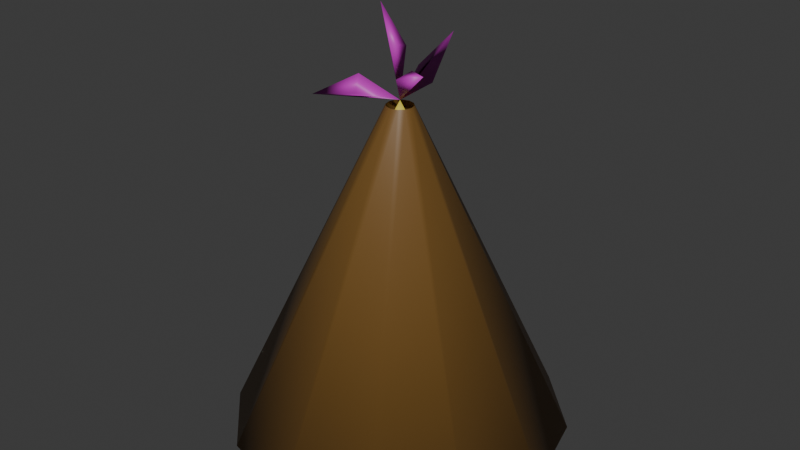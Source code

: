 # Source: Hat1Gib.blend  (saved by Blender 5.1.30; exported with 4.5.12 LTS)
import bpy
from mathutils import Matrix  # noqa: F401  (used for matrix-valued properties, if any)

bpy.ops.wm.read_factory_settings(use_empty=True)
scene = bpy.context.scene
scene.name = 'Scene'

# ---- collections
col_collection = bpy.data.collections.new('Collection'); scene.collection.children.link(col_collection)

# ---- materials (node trees are filled in below, after node groups)
mat_material = bpy.data.materials.new('Material')
mat_material.alpha_threshold = 0.0
mat_material.use_backface_culling = True
mat_material.use_backface_culling_shadow = True
mat_material.use_backface_culling_lightprobe_volume = False
mat_material.roughness = 0.5
mat_material.line_color = (0.0, 0.0, 0.0, 1.0)
mat_material_001 = bpy.data.materials.new('Material.001')
mat_material_001.use_backface_culling = True
mat_material_001.use_backface_culling_shadow = True
mat_material_002 = bpy.data.materials.new('Material.002')
mat_material_002.use_backface_culling = True
mat_material_002.use_backface_culling_shadow = True
mat_outline = bpy.data.materials.new('outline')
mat_outline.use_backface_culling = True
mat_outline.use_backface_culling_shadow = True

# ---- material node trees
mat_material.use_nodes = True; mat_material.node_tree.nodes.clear()
_N = mat_material.node_tree.nodes; _L = mat_material.node_tree.links
n0 = _N.new('ShaderNodeOutputMaterial'); n0.name = 'Material Output'; n0.location = (200, 100)
n1 = _N.new('ShaderNodeBsdfPrincipled'); n1.name = 'Principled BSDF'; n1.location = (-200, 100)
n1.inputs[0].default_value = (0.8963, 0.7454, 0.09306, 1.0)
_L.new(n1.outputs[0], n0.inputs[0])
n0.is_active_output = True
mat_material_001.use_nodes = True; mat_material_001.node_tree.nodes.clear()
_N = mat_material_001.node_tree.nodes; _L = mat_material_001.node_tree.links
n0 = _N.new('ShaderNodeBsdfPrincipled'); n0.name = 'Principled BSDF'; n0.location = (-200, 100)
n0.inputs[0].default_value = (0.2747, 0.7011, 0.5972, 1.0)
n1 = _N.new('ShaderNodeOutputMaterial'); n1.name = 'Material Output'; n1.location = (200, 100)
_L.new(n0.outputs[0], n1.inputs[0])
n1.is_active_output = True
mat_material_002.use_nodes = True; mat_material_002.node_tree.nodes.clear()
_N = mat_material_002.node_tree.nodes; _L = mat_material_002.node_tree.links
n0 = _N.new('ShaderNodeBsdfPrincipled'); n0.name = 'Principled BSDF'; n0.location = (-200, 100)
n0.inputs[0].default_value = (0.5915, 0.02685, 0.5342, 1.0)
n1 = _N.new('ShaderNodeOutputMaterial'); n1.name = 'Material Output'; n1.location = (200, 100)
_L.new(n0.outputs[0], n1.inputs[0])
n1.is_active_output = True
mat_outline.use_nodes = True; mat_outline.node_tree.nodes.clear()
_N = mat_outline.node_tree.nodes; _L = mat_outline.node_tree.links
n0 = _N.new('ShaderNodeBsdfPrincipled'); n0.name = 'Principled BSDF'; n0.location = (-200, 100)
n0.inputs[0].default_value = (0.1817, 0.0932, 0.02179, 1.0)
n1 = _N.new('ShaderNodeOutputMaterial'); n1.name = 'Material Output'; n1.location = (200, 100)
_L.new(n0.outputs[0], n1.inputs[0])
n1.is_active_output = True

# ---- world
world_world = bpy.data.worlds.new('World'); scene.world = world_world
world_world.use_nodes = True; world_world.node_tree.nodes.clear()
_N = world_world.node_tree.nodes; _L = world_world.node_tree.links
n0 = _N.new('ShaderNodeOutputWorld'); n0.name = 'World Output'; n0.location = (200, 100)
n1 = _N.new('ShaderNodeBackground'); n1.name = 'Background'; n1.location = (-200, 100)
n1.inputs[0].default_value = (0.05088, 0.05088, 0.05088, 1.0)
_L.new(n1.outputs[0], n0.inputs[0])
n0.is_active_output = True
world_world.color = (0.05088, 0.05088, 0.05088)
world_world.sun_shadow_jitter_overblur = 0.0

# ---- meshes
me_cylinder = bpy.data.meshes.new('Cylinder')
me_cylinder.from_pydata([(1.523e-10, 0.2859, -0.1866), (0.0, 0.0, 0.4465), (0.1429, 0.2476, -0.1866), (0.2476, 0.1429, -0.1866), (0.2859, -1.523e-10, -0.1866), (0.2476, -0.1429, -0.1866), (0.1429, -0.2476, -0.1866), (1.523e-10, -0.2859, -0.1866), (-0.1429, -0.2476, -0.1866), (-0.2476, -0.1429, -0.1866), (-0.2859, -1.523e-10, -0.1866), (-0.2476, 0.1429, -0.1866), (-0.1429, 0.2476, -0.1866), (-0.112, 0.06468, 0.1631), (3.121e-10, 0.02499, 0.3962), (0.01249, 0.02164, 0.3962), (0.1921, -2.097e-10, 0.02285), (0.02164, 0.01249, 0.3962), (0.05373, -2.945e-10, 0.332), (0.02499, -3.121e-10, 0.3962), (-0.2709, -1.615e-10, -0.153), (0.02164, -0.01249, 0.3962), (-0.1206, -2.536e-10, 0.1827), (0.01249, -0.02164, 0.3962), (0.1546, 0.08926, 0.05323), (3.121e-10, -0.02499, 0.3962), (0.0337, 0.01946, 0.3651), (-0.01249, -0.02164, 0.3962), (-0.2267, -0.1309, -0.1328), (-0.02164, -0.01249, 0.3962), (-0.09264, -0.05348, 0.2131), (-0.02499, -3.121e-10, 0.3962), (0.08574, 0.1485, 0.06893), (-0.02164, 0.01249, 0.3962), (-0.1268, -0.2197, -0.1146), (-0.01249, 0.02164, 0.3962), (-0.04851, -0.08403, 0.2353), (0.03795, 0.09971, 0.5538), (0.01578, 0.07046, 0.462), (-0.0573, -0.04233, 0.4938), (-0.1341, -0.07948, 0.4483), (-0.008974, 0.06166, 0.4923), (-0.05584, -0.05409, 0.4604), (0.03369, -0.00888, 0.5094), (0.1017, -0.06361, 0.5282), (0.02751, -0.0438, 0.5014), (0.0003891, -0.02747, 0.5527), (-0.03408, -0.0105, 0.6181), (0.008086, 0.007118, 0.5441), (0.0572, -0.03302, 0.3045), (0.1854, -0.1071, -0.02632), (-0.0697, 0.1207, 0.1406), (0.03933, -0.06813, 0.2763), (0.1171, -0.2028, -0.07119), (2.731e-10, -0.08866, 0.254), (1.766e-10, -0.2463, -0.09818), (2.355e-10, 0.15, 0.1169), (0.1229, -2.521e-10, 0.1774), (0.03936, -3.033e-10, 0.3641), (-0.1957, -2.075e-10, 0.01481), (-0.07278, -2.828e-10, 0.2894), (0.09415, 0.05436, 0.2092), (0.02767, 0.01598, 0.3806), (-0.1597, -0.09219, 0.04014), (-0.05714, -0.03299, 0.3046), (0.04912, 0.08508, 0.2326), (-0.08767, -0.1519, 0.06032), (-0.0305, -0.05283, 0.3157), (-0.06683, 0.03859, 0.2796), (2.738e-10, 0.08749, 0.2566), (0.1143, 0.198, -0.05883), (0.2011, 0.1161, -0.06668), (0.239, -1.81e-10, -0.08187), (0.2165, -0.125, -0.1065), (0.13, -0.2252, -0.1289), (1.645e-10, -0.2661, -0.1424), (-0.1349, -0.2336, -0.1506), (-0.2371, -0.1369, -0.1597), (-0.2784, -1.569e-10, -0.1698), (-0.1798, 0.1038, -0.01177), (-0.1063, 0.1841, -0.02299), (1.939e-10, 0.2179, -0.03483), (2.248e-10, -0.1675, 0.07789), (2.926e-10, -0.05682, 0.3251), (0.07822, -0.1355, 0.1025), (0.02591, -0.04489, 0.3362), (-0.0411, 0.07118, 0.2684), (0.1213, -0.07004, 0.1391), (0.03942, -0.02276, 0.3503), (-9.12e-10, 0.3323, -0.2126), (8.07e-08, 0.02569, 0.4376), (0.1661, 0.2877, -0.2126), (0.2877, 0.1661, -0.2126), (0.3323, 1.444e-09, -0.2126), (0.2877, -0.1661, -0.2126), (0.1661, -0.2877, -0.2126), (6.845e-10, -0.3323, -0.2126), (-0.1661, -0.2877, -0.2126), (-0.2877, -0.1661, -0.2126), (-0.3323, -1.523e-10, -0.2126), (-0.2877, 0.1661, -0.2126), (-0.1661, 0.2877, -0.2126), (0.01284, 0.02224, 0.4376), (0.02224, 0.01284, 0.4376), (0.02569, 2.589e-09, 0.4376), (0.02224, -0.01284, 0.4376), (0.01284, -0.02224, 0.4376), (8.083e-08, -0.02569, 0.4376), (-0.01284, -0.02224, 0.4376), (-0.02224, -0.01284, 0.4376), (-0.02569, 2.465e-09, 0.4376), (-0.02224, 0.01284, 0.4376), (-0.01284, 0.02224, 0.4376)], [], [(14, 1, 15), (15, 1, 17), (17, 1, 19), (19, 1, 21), (21, 1, 23), (23, 1, 25), (25, 1, 27), (27, 1, 29), (29, 1, 31), (31, 1, 33), (33, 1, 35), (35, 1, 14), (0, 2, 3, 4, 5, 6, 7, 8, 9, 10, 11, 12), (79, 13, 51, 80), (66, 82, 54, 36), (10, 78, 20, 11), (58, 62, 17, 19), (77, 28, 20, 78), (57, 61, 26, 18), (76, 34, 28, 77), (64, 67, 27, 29), (75, 55, 34, 76), (63, 66, 36, 30), (74, 53, 55, 75), (88, 58, 19, 21), (73, 50, 53, 74), (87, 57, 18, 49), (72, 16, 50, 73), (60, 64, 29, 31), (71, 24, 16, 72), (59, 63, 30, 22), (70, 32, 24, 71), (69, 86, 35, 14), (81, 56, 32, 70), (85, 88, 21, 23), (13, 22, 60, 68), (84, 87, 49, 52), (37, 38, 1), (39, 1, 40), (1, 38, 41), (38, 37, 41), (37, 1, 41), (40, 1, 42), (39, 40, 42), (1, 39, 42), (43, 1, 44), (44, 1, 45), (43, 44, 45), (1, 43, 45), (46, 1, 47), (47, 1, 48), (46, 47, 48), (1, 46, 48), (80, 51, 56, 81), (67, 83, 25, 27), (61, 65, 15, 26), (26, 15, 17, 62), (86, 68, 33, 35), (82, 84, 52, 54), (83, 85, 23, 25), (65, 69, 14, 15), (79, 59, 22, 13), (68, 60, 31, 33), (11, 20, 59, 79), (32, 56, 69, 65), (54, 52, 85, 83), (55, 53, 84, 82), (51, 13, 68, 86), (24, 32, 65, 61), (36, 54, 83, 67), (12, 80, 81, 0), (53, 50, 87, 84), (52, 49, 88, 85), (0, 81, 70, 2), (56, 51, 86, 69), (2, 70, 71, 3), (20, 28, 63, 59), (3, 71, 72, 4), (22, 30, 64, 60), (4, 72, 73, 5), (50, 16, 57, 87), (5, 73, 74, 6), (49, 18, 58, 88), (6, 74, 75, 7), (28, 34, 66, 63), (7, 75, 76, 8), (30, 36, 67, 64), (8, 76, 77, 9), (16, 24, 61, 57), (9, 77, 78, 10), (18, 26, 62, 58), (34, 55, 82, 66), (11, 79, 80, 12), (97, 108, 107, 96), (94, 105, 104, 93), (101, 112, 111, 100), (92, 103, 102, 91), (99, 110, 109, 98), (91, 102, 90, 89), (98, 109, 108, 97), (96, 107, 106, 95), (93, 104, 103, 92), (95, 106, 105, 94), (89, 90, 112, 101), (89, 101, 100, 99, 98, 97, 96, 95, 94, 93, 92, 91), (100, 111, 110, 99)])
me_cylinder.polygons.foreach_set('use_smooth', [True] * 106)
me_cylinder.polygons.foreach_set('material_index', [0, 0, 0, 0, 0, 0, 0, 0, 0, 0, 0, 0, 3, 1, 1, 1, 1, 1, 1, 1, 1, 1, 1, 1, 1, 1, 1, 1, 1, 1, 1, 1, 1, 1, 1, 0, 1, 2, 2, 2, 2, 2, 2, 2, 2, 2, 2, 2, 2, 2, 2, 2, 2, 1, 1, 1, 1, 1, 1, 1, 1, 1, 1, 0, 0, 0, 0, 0, 0, 0, 0, 0, 0, 0, 0, 0, 0, 0, 0, 0, 0, 0, 0, 0, 0, 0, 0, 0, 0, 0, 0, 0, 0, 3, 3, 3, 3, 3, 3, 3, 3, 3, 3, 3, 3, 3])
_uv = me_cylinder.uv_layers.new(name='UVMap')
_uv.uv.foreach_set('vector', [0.9365, 0.9603, 0.9167, 1.0, 0.8849, 0.9603, 0.8849, 0.9603, 0.8333, 1.0, 0.8016, 0.9603, 0.8016, 0.9603, 0.75, 1.0, 0.7183, 0.9603, 0.7183, 0.9603, 0.6667, 1.0, 0.6349, 0.9603, 0.6349, 0.9603, 0.5833, 1.0, 0.5516, 0.9603, 0.5516, 0.9603, 0.5, 1.0, 0.4683, 0.9603, 0.4683, 0.9603, 0.4167, 1.0, 0.3849, 0.9603, 0.3849, 0.9603, 0.3333, 1.0, 0.3016, 0.9603, 0.3016, 0.9603, 0.25, 1.0, 0.2183, 0.9603, 0.2183, 0.9603, 0.1667, 1.0, 0.1349, 0.9603, 0.1349, 0.9603, 0.08333, 1.0, 0.0516, 0.9603, 0.0516, 0.9603, 7.451e-08, 1.0, 7.451e-08, 0.9603, 0.75, 0.49, 0.87, 0.4578, 0.9578, 0.37, 0.99, 0.25, 0.9578, 0.13, 0.87, 0.04215, 0.75, 0.01, 0.63, 0.04215, 0.5422, 0.13, 0.51, 0.25, 0.5422, 0.37, 0.63, 0.4578, 0.1571, 0.6381, 0.1476, 0.7761, 0.06552, 0.7584, 0.07443, 0.6292, 0.4032, 0.695, 0.4856, 0.7089, 0.476, 0.8479, 0.3937, 0.8332, 0.25, 0.5, 0.2491, 0.5132, 0.2482, 0.5265, 0.1667, 0.5, 0.72, 0.9349, 0.8024, 0.948, 0.8016, 0.9603, 0.7183, 0.9603, 0.3319, 0.5212, 0.3304, 0.5425, 0.2482, 0.5265, 0.2491, 0.5132, 0.7302, 0.7875, 0.8118, 0.8125, 0.8033, 0.9357, 0.7218, 0.9096, 0.4147, 0.5284, 0.4127, 0.5568, 0.3304, 0.5425, 0.3319, 0.5212, 0.3066, 0.8879, 0.3893, 0.8967, 0.3849, 0.9603, 0.3016, 0.9603, 0.4976, 0.5349, 0.4952, 0.5698, 0.4127, 0.5568, 0.4147, 0.5284, 0.321, 0.6791, 0.4032, 0.695, 0.3937, 0.8332, 0.3116, 0.8156, 0.5802, 0.5456, 0.5771, 0.5911, 0.4952, 0.5698, 0.4976, 0.5349, 0.6374, 0.924, 0.72, 0.9349, 0.7183, 0.9603, 0.6349, 0.9603, 0.6623, 0.5633, 0.6579, 0.6266, 0.5771, 0.5911, 0.5802, 0.5456, 0.6489, 0.7572, 0.7302, 0.7875, 0.7218, 0.9096, 0.6399, 0.8878, 0.7443, 0.5827, 0.7386, 0.6654, 0.6579, 0.6266, 0.6623, 0.5633, 0.2241, 0.876, 0.3066, 0.8879, 0.3016, 0.9603, 0.2183, 0.9603, 0.8268, 0.5947, 0.8203, 0.6894, 0.7386, 0.6654, 0.7443, 0.5827, 0.239, 0.6591, 0.321, 0.6791, 0.3116, 0.8156, 0.2299, 0.7916, 0.9097, 0.6009, 0.9028, 0.7018, 0.8203, 0.6894, 0.8268, 0.5947, 7.451e-08, 0.85, 0.05856, 0.8593, 0.0516, 0.9603, 7.451e-08, 0.9603, 0.9835, 0.6199, 0.9669, 0.7397, 0.9028, 0.7018, 0.9097, 0.6009, 0.5549, 0.9129, 0.6374, 0.924, 0.6349, 0.9603, 0.5516, 0.9603, 0.1476, 0.7761, 0.2299, 0.7916, 0.2241, 0.876, 0.1413, 0.8682, 0.5676, 0.7283, 0.6489, 0.7572, 0.6399, 0.8878, 0.5581, 0.8656, 0.0, 0.0, 0.0, 0.0, 0.0, 0.0, 0.0, 0.0, 0.0, 0.0, 0.0, 0.0, 0.0, 0.0, 0.0, 0.0, 0.0, 0.0, 0.0, 0.0, 0.0, 0.0, 0.0, 0.0, 0.0, 0.0, 0.0, 0.0, 0.0, 0.0, 0.0, 0.0, 0.0, 0.0, 0.0, 0.0, 0.0, 0.0, 0.0, 0.0, 0.0, 0.0, 0.0, 0.0, 0.0, 0.0, 0.0, 0.0, 0.0, 0.0, 0.0, 0.0, 0.0, 0.0, 0.0, 0.0, 0.0, 0.0, 0.0, 0.0, 0.0, 0.0, 0.0, 0.0, 0.0, 0.0, 0.0, 0.0, 0.0, 0.0, 0.0, 0.0, 0.0, 0.0, 0.0, 0.0, 0.0, 0.0, 0.0, 0.0, 0.0, 0.0, 0.0, 0.0, 0.0, 0.0, 0.0, 0.0, 0.0, 0.0, 0.0, 0.0, 0.0, 0.0, 0.0, 0.0, 0.07443, 0.6292, 0.06552, 0.7584, 7.451e-08, 0.7397, 7.451e-08, 0.6199, 0.3893, 0.8967, 0.4721, 0.9041, 0.4683, 0.9603, 0.3849, 0.9603, 0.8118, 0.8125, 0.8938, 0.831, 0.8849, 0.9603, 0.8033, 0.9357, 0.8033, 0.9357, 0.8849, 0.9603, 0.8016, 0.9603, 0.8024, 0.948, 0.05856, 0.8593, 0.1413, 0.8682, 0.1349, 0.9603, 0.0516, 0.9603, 0.4856, 0.7089, 0.5676, 0.7283, 0.5581, 0.8656, 0.476, 0.8479, 0.4721, 0.9041, 0.5549, 0.9129, 0.5516, 0.9603, 0.4683, 0.9603, 0.8938, 0.831, 0.9517, 0.85, 0.9365, 0.9603, 0.8849, 0.9603, 0.1571, 0.6381, 0.239, 0.6591, 0.2299, 0.7916, 0.1476, 0.7761, 0.1413, 0.8682, 0.2241, 0.876, 0.2183, 0.9603, 0.1349, 0.9603, 0.1667, 0.5, 0.2482, 0.5265, 0.239, 0.6591, 0.1571, 0.6381, 0.9028, 0.7018, 0.9669, 0.7397, 0.9517, 0.85, 0.8938, 0.831, 0.476, 0.8479, 0.5581, 0.8656, 0.5549, 0.9129, 0.4721, 0.9041, 0.4952, 0.5698, 0.5771, 0.5911, 0.5676, 0.7283, 0.4856, 0.7089, 0.06552, 0.7584, 0.1476, 0.7761, 0.1413, 0.8682, 0.05856, 0.8593, 0.8203, 0.6894, 0.9028, 0.7018, 0.8938, 0.831, 0.8118, 0.8125, 0.3937, 0.8332, 0.476, 0.8479, 0.4721, 0.9041, 0.3893, 0.8967, 0.08333, 0.5, 0.07443, 0.6292, 7.451e-08, 0.6199, 7.451e-08, 0.5, 0.5771, 0.5911, 0.6579, 0.6266, 0.6489, 0.7572, 0.5676, 0.7283, 0.5581, 0.8656, 0.6399, 0.8878, 0.6374, 0.924, 0.5549, 0.9129, 1.0, 0.5, 0.9835, 0.6199, 0.9097, 0.6009, 0.9167, 0.5, 7.451e-08, 0.7397, 0.06552, 0.7584, 0.05856, 0.8593, 7.451e-08, 0.85, 0.9167, 0.5, 0.9097, 0.6009, 0.8268, 0.5947, 0.8333, 0.5, 0.2482, 0.5265, 0.3304, 0.5425, 0.321, 0.6791, 0.239, 0.6591, 0.8333, 0.5, 0.8268, 0.5947, 0.7443, 0.5827, 0.75, 0.5, 0.2299, 0.7916, 0.3116, 0.8156, 0.3066, 0.8879, 0.2241, 0.876, 0.75, 0.5, 0.7443, 0.5827, 0.6623, 0.5633, 0.6667, 0.5, 0.6579, 0.6266, 0.7386, 0.6654, 0.7302, 0.7875, 0.6489, 0.7572, 0.6667, 0.5, 0.6623, 0.5633, 0.5802, 0.5456, 0.5833, 0.5, 0.6399, 0.8878, 0.7218, 0.9096, 0.72, 0.9349, 0.6374, 0.924, 0.5833, 0.5, 0.5802, 0.5456, 0.4976, 0.5349, 0.5, 0.5, 0.3304, 0.5425, 0.4127, 0.5568, 0.4032, 0.695, 0.321, 0.6791, 0.5, 0.5, 0.4976, 0.5349, 0.4147, 0.5284, 0.4167, 0.5, 0.3116, 0.8156, 0.3937, 0.8332, 0.3893, 0.8967, 0.3066, 0.8879, 0.4167, 0.5, 0.4147, 0.5284, 0.3319, 0.5212, 0.3333, 0.5, 0.7386, 0.6654, 0.8203, 0.6894, 0.8118, 0.8125, 0.7302, 0.7875, 0.3333, 0.5, 0.3319, 0.5212, 0.2491, 0.5132, 0.25, 0.5, 0.7218, 0.9096, 0.8033, 0.9357, 0.8024, 0.948, 0.72, 0.9349, 0.4127, 0.5568, 0.4952, 0.5698, 0.4856, 0.7089, 0.4032, 0.695, 0.1667, 0.5, 0.1571, 0.6381, 0.07443, 0.6292, 0.08333, 0.5, 0.63, 0.04215, 0.63, 0.04215, 0.75, 0.01, 0.75, 0.01, 0.9578, 0.13, 0.9578, 0.13, 0.99, 0.25, 0.99, 0.25, 0.63, 0.4578, 0.63, 0.4578, 0.5422, 0.37, 0.5422, 0.37, 0.9578, 0.37, 0.9578, 0.37, 0.87, 0.4578, 0.87, 0.4578, 0.51, 0.25, 0.51, 0.25, 0.5422, 0.13, 0.5422, 0.13, 0.87, 0.4578, 0.87, 0.4578, 0.75, 0.49, 0.75, 0.49, 0.5422, 0.13, 0.5422, 0.13, 0.63, 0.04215, 0.63, 0.04215, 0.75, 0.01, 0.75, 0.01, 0.87, 0.04215, 0.87, 0.04215, 0.99, 0.25, 0.99, 0.25, 0.9578, 0.37, 0.9578, 0.37, 0.87, 0.04215, 0.87, 0.04215, 0.9578, 0.13, 0.9578, 0.13, 0.75, 0.49, 0.75, 0.49, 0.63, 0.4578, 0.63, 0.4578, 0.75, 0.49, 0.63, 0.4578, 0.5422, 0.37, 0.51, 0.25, 0.5422, 0.13, 0.63, 0.04215, 0.75, 0.01, 0.87, 0.04215, 0.9578, 0.13, 0.99, 0.25, 0.9578, 0.37, 0.87, 0.4578, 0.5422, 0.37, 0.5422, 0.37, 0.51, 0.25, 0.51, 0.25])
me_cylinder.materials.append(mat_material)
me_cylinder.materials.append(mat_material_001)
me_cylinder.materials.append(mat_material_002)
me_cylinder.materials.append(mat_outline)
me_cylinder.update()

# ---- objects
ob_cylinder = bpy.data.objects.new('Cylinder', me_cylinder)

# ---- transforms, parenting, visibility, modifiers, constraints
ob_cylinder.location = (0.0, 0.0, 0.0)

# ---- collection membership
col_collection.objects.link(ob_cylinder)

# ---- scene / render settings (as saved in the file)
scene.frame_start = 1; scene.frame_end = 250; scene.frame_set(1)
scene.render.engine = 'BLENDER_EEVEE_NEXT'
scene.render.bake_bias = 0.0
scene.render.bake_samples = 0
scene.cycles.sampling_pattern = 'TABULATED_SOBOL'
scene.eevee.use_volume_custom_range = False
bpy.context.view_layer.update()

# ---- added for rendering (the .blend has no active camera and no usable light): camera, sun
cam_auto = bpy.data.cameras.new('AutoCamera')
cam_auto.lens = 50.0
cam_auto.sensor_width = 36.0
cam_auto.clip_end = 1000.0
ob_auto_camera = bpy.data.objects.new('AutoCamera', cam_auto)
scene.collection.objects.link(ob_auto_camera)
ob_auto_camera.location = (1.16048, -1.39258, 1.13115)
ob_auto_camera.rotation_euler = (1.09748, -7.21219e-08, 0.694738)
scene.camera = ob_auto_camera
light_auto_sun = bpy.data.lights.new('AutoSun', 'SUN')
light_auto_sun.energy = 3.0
light_auto_sun.angle = 0.0523599
ob_auto_sun = bpy.data.objects.new('AutoSun', light_auto_sun)
scene.collection.objects.link(ob_auto_sun)
ob_auto_sun.rotation_euler = (0.872665, 0.174533, 0.523599)
bpy.context.view_layer.update()
